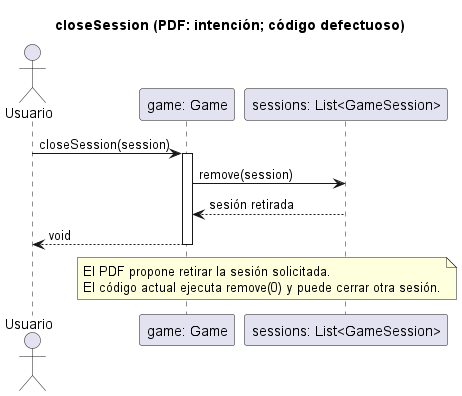

The diagram above was rendered by PlantUML. Its source (embedded in the PNG):
@startuml
title closeSession (PDF: intención; código defectuoso)
actor Usuario
participant "game: Game" as G
participant "sessions: List<GameSession>" as L
Usuario -> G ++: closeSession(session)
G -> L: remove(session)
L --> G: sesión retirada
G --> Usuario --: void
note over G,L
  El PDF propone retirar la sesión solicitada.
  El código actual ejecuta remove(0) y puede cerrar otra sesión.
end note
@enduml